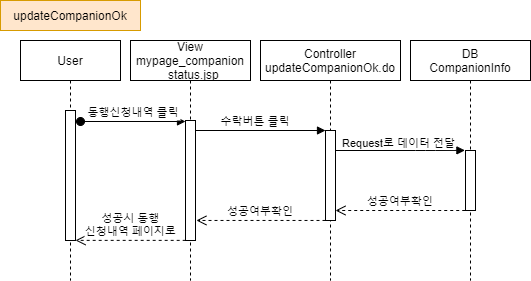

The diagram above was exported from draw.io. Its source (the exported page's mxGraphModel, read from the mxfile embedded in the PNG):
<mxGraphModel dx="1038" dy="491" grid="1" gridSize="10" guides="1" tooltips="1" connect="1" arrows="1" fold="1" page="1" pageScale="1" pageWidth="850" pageHeight="1100" math="0" shadow="0">
  <root>
    <mxCell id="Ox7oVCSA4OOleY_a9rMQ-0" />
    <mxCell id="Ox7oVCSA4OOleY_a9rMQ-1" parent="Ox7oVCSA4OOleY_a9rMQ-0" />
    <mxCell id="Ox7oVCSA4OOleY_a9rMQ-2" value="User" style="shape=umlLifeline;perimeter=lifelinePerimeter;container=1;collapsible=0;recursiveResize=0;rounded=0;shadow=0;strokeWidth=1;" parent="Ox7oVCSA4OOleY_a9rMQ-1" vertex="1">
      <mxGeometry x="60" y="80" width="100" height="240" as="geometry" />
    </mxCell>
    <mxCell id="Ox7oVCSA4OOleY_a9rMQ-3" value="" style="points=[];perimeter=orthogonalPerimeter;rounded=0;shadow=0;strokeWidth=1;" parent="Ox7oVCSA4OOleY_a9rMQ-2" vertex="1">
      <mxGeometry x="45" y="70" width="10" height="130" as="geometry" />
    </mxCell>
    <mxCell id="Ox7oVCSA4OOleY_a9rMQ-4" value="Controller&#10;updateCompanionOk.do" style="shape=umlLifeline;perimeter=lifelinePerimeter;container=1;collapsible=0;recursiveResize=0;rounded=0;shadow=0;strokeWidth=1;" parent="Ox7oVCSA4OOleY_a9rMQ-1" vertex="1">
      <mxGeometry x="300" y="80" width="140" height="240" as="geometry" />
    </mxCell>
    <mxCell id="Ox7oVCSA4OOleY_a9rMQ-5" value="" style="points=[];perimeter=orthogonalPerimeter;rounded=0;shadow=0;strokeWidth=1;" parent="Ox7oVCSA4OOleY_a9rMQ-4" vertex="1">
      <mxGeometry x="65" y="90" width="10" height="90" as="geometry" />
    </mxCell>
    <mxCell id="Ox7oVCSA4OOleY_a9rMQ-6" value="DB&#10;CompanionInfo" style="shape=umlLifeline;perimeter=lifelinePerimeter;container=1;collapsible=0;recursiveResize=0;rounded=0;shadow=0;strokeWidth=1;" parent="Ox7oVCSA4OOleY_a9rMQ-1" vertex="1">
      <mxGeometry x="450" y="80" width="120" height="240" as="geometry" />
    </mxCell>
    <mxCell id="Ox7oVCSA4OOleY_a9rMQ-7" value="" style="points=[];perimeter=orthogonalPerimeter;rounded=0;shadow=0;strokeWidth=1;" parent="Ox7oVCSA4OOleY_a9rMQ-6" vertex="1">
      <mxGeometry x="55" y="110" width="10" height="60" as="geometry" />
    </mxCell>
    <mxCell id="Ox7oVCSA4OOleY_a9rMQ-8" value="성공여부확인" style="verticalAlign=bottom;endArrow=open;dashed=1;endSize=8;shadow=0;strokeWidth=1;exitX=-0.028;exitY=1;exitDx=0;exitDy=0;exitPerimeter=0;" parent="Ox7oVCSA4OOleY_a9rMQ-1" source="Ox7oVCSA4OOleY_a9rMQ-7" target="Ox7oVCSA4OOleY_a9rMQ-5" edge="1">
      <mxGeometry relative="1" as="geometry">
        <mxPoint x="500" y="250" as="targetPoint" />
        <mxPoint x="620" y="250" as="sourcePoint" />
      </mxGeometry>
    </mxCell>
    <mxCell id="Ox7oVCSA4OOleY_a9rMQ-9" value="동행신청내역 클릭" style="verticalAlign=bottom;startArrow=oval;endArrow=block;startSize=8;shadow=0;strokeWidth=1;" parent="Ox7oVCSA4OOleY_a9rMQ-1" target="3fITbHmX8GAw60PikBoj-2" edge="1">
      <mxGeometry relative="1" as="geometry">
        <mxPoint x="120" y="161" as="sourcePoint" />
        <mxPoint x="224" y="161" as="targetPoint" />
      </mxGeometry>
    </mxCell>
    <mxCell id="Ox7oVCSA4OOleY_a9rMQ-10" value="updateCompanionOk" style="rounded=0;whiteSpace=wrap;html=1;fillColor=#ffe6cc;strokeColor=#d79b00;" parent="Ox7oVCSA4OOleY_a9rMQ-1" vertex="1">
      <mxGeometry x="40" y="40" width="140" height="30" as="geometry" />
    </mxCell>
    <mxCell id="Ox7oVCSA4OOleY_a9rMQ-15" value="View&#10;mypage_companion&#10;_status.jsp" style="shape=umlLifeline;perimeter=lifelinePerimeter;container=1;collapsible=0;recursiveResize=0;rounded=0;shadow=0;strokeWidth=1;" parent="Ox7oVCSA4OOleY_a9rMQ-1" vertex="1">
      <mxGeometry x="170" y="80" width="120" height="240" as="geometry" />
    </mxCell>
    <mxCell id="3fITbHmX8GAw60PikBoj-2" value="" style="points=[];perimeter=orthogonalPerimeter;rounded=0;shadow=0;strokeWidth=1;" parent="Ox7oVCSA4OOleY_a9rMQ-15" vertex="1">
      <mxGeometry x="55" y="80" width="10" height="120" as="geometry" />
    </mxCell>
    <mxCell id="Ox7oVCSA4OOleY_a9rMQ-17" value="수락버튼 클릭" style="verticalAlign=bottom;endArrow=block;entryX=0;entryY=0;shadow=0;strokeWidth=1;labelBackgroundColor=#ffffff;" parent="Ox7oVCSA4OOleY_a9rMQ-1" source="3fITbHmX8GAw60PikBoj-2" target="Ox7oVCSA4OOleY_a9rMQ-5" edge="1">
      <mxGeometry x="-0.0833" relative="1" as="geometry">
        <mxPoint x="240" y="170" as="sourcePoint" />
        <mxPoint as="offset" />
      </mxGeometry>
    </mxCell>
    <mxCell id="Ox7oVCSA4OOleY_a9rMQ-19" value="성공시 동행&#10;신청내역 페이지로" style="verticalAlign=bottom;endArrow=open;dashed=1;endSize=8;shadow=0;strokeWidth=1;exitX=0.018;exitY=0.999;exitDx=0;exitDy=0;exitPerimeter=0;" parent="Ox7oVCSA4OOleY_a9rMQ-1" source="3fITbHmX8GAw60PikBoj-2" target="Ox7oVCSA4OOleY_a9rMQ-3" edge="1">
      <mxGeometry x="0.0016" relative="1" as="geometry">
        <mxPoint x="120" y="280" as="targetPoint" />
        <mxPoint x="220" y="280" as="sourcePoint" />
        <mxPoint as="offset" />
      </mxGeometry>
    </mxCell>
    <mxCell id="3fITbHmX8GAw60PikBoj-0" value="" style="verticalAlign=bottom;endArrow=block;shadow=0;strokeWidth=1;entryX=-0.059;entryY=-0.002;entryDx=0;entryDy=0;entryPerimeter=0;" parent="Ox7oVCSA4OOleY_a9rMQ-1" source="Ox7oVCSA4OOleY_a9rMQ-5" edge="1">
      <mxGeometry relative="1" as="geometry">
        <mxPoint x="380" y="190" as="sourcePoint" />
        <mxPoint x="504.4100000000001" y="189.88" as="targetPoint" />
        <Array as="points">
          <mxPoint x="465" y="190" />
        </Array>
      </mxGeometry>
    </mxCell>
    <mxCell id="3fITbHmX8GAw60PikBoj-1" value="Request로 데이터 전달" style="edgeLabel;html=1;align=center;verticalAlign=middle;resizable=0;points=[];labelBackgroundColor=#ffffff;" parent="3fITbHmX8GAw60PikBoj-0" vertex="1" connectable="0">
      <mxGeometry x="-0.0042" y="3" relative="1" as="geometry">
        <mxPoint x="-2" y="-5" as="offset" />
      </mxGeometry>
    </mxCell>
    <mxCell id="3fITbHmX8GAw60PikBoj-3" value="성공여부확인" style="verticalAlign=bottom;endArrow=open;dashed=1;endSize=8;shadow=0;strokeWidth=1;entryX=1.091;entryY=0.833;entryDx=0;entryDy=0;entryPerimeter=0;" parent="Ox7oVCSA4OOleY_a9rMQ-1" source="Ox7oVCSA4OOleY_a9rMQ-5" target="3fITbHmX8GAw60PikBoj-2" edge="1">
      <mxGeometry relative="1" as="geometry">
        <mxPoint x="240" y="260" as="targetPoint" />
        <mxPoint x="360" y="260" as="sourcePoint" />
      </mxGeometry>
    </mxCell>
  </root>
</mxGraphModel>